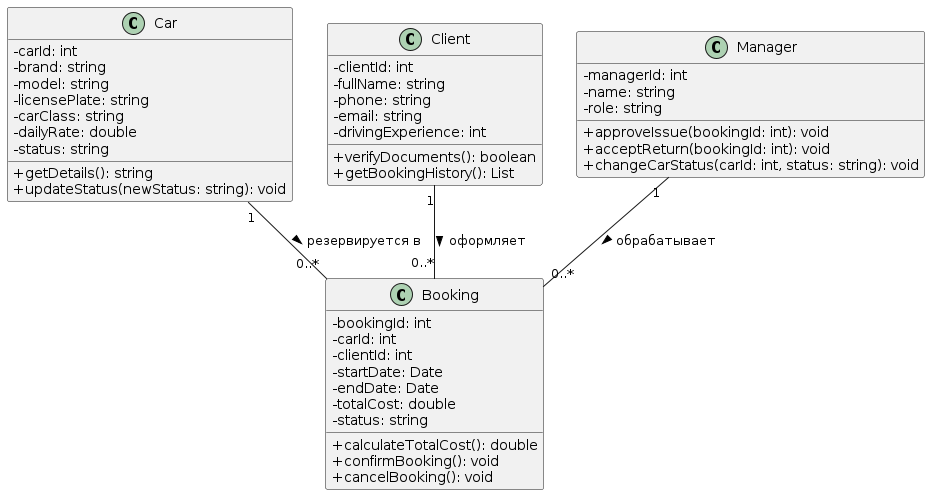

The diagram above was rendered by PlantUML. Its source (embedded in the PNG):
@startuml
skinparam classAttributeIconSize 0

class Car {
    - carId: int
    - brand: string
    - model: string
    - licensePlate: string
    - carClass: string
    - dailyRate: double
    - status: string
    + getDetails(): string
    + updateStatus(newStatus: string): void
}

class Client {
    - clientId: int
    - fullName: string
    - phone: string
    - email: string
    - drivingExperience: int
    + verifyDocuments(): boolean
    + getBookingHistory(): List
}

class Booking {
    - bookingId: int
    - carId: int
    - clientId: int
    - startDate: Date
    - endDate: Date
    - totalCost: double
    - status: string
    + calculateTotalCost(): double
    + confirmBooking(): void
    + cancelBooking(): void
}

class Manager {
    - managerId: int
    - name: string
    - role: string
    + approveIssue(bookingId: int): void
    + acceptReturn(bookingId: int): void
    + changeCarStatus(carId: int, status: string): void
}

' Отношения и связи между классами
Client "1" -- "0..*" Booking : оформляет >
Car "1" -- "0..*" Booking : резервируется в >
Manager "1" -- "0..*" Booking : обрабатывает >
@endum